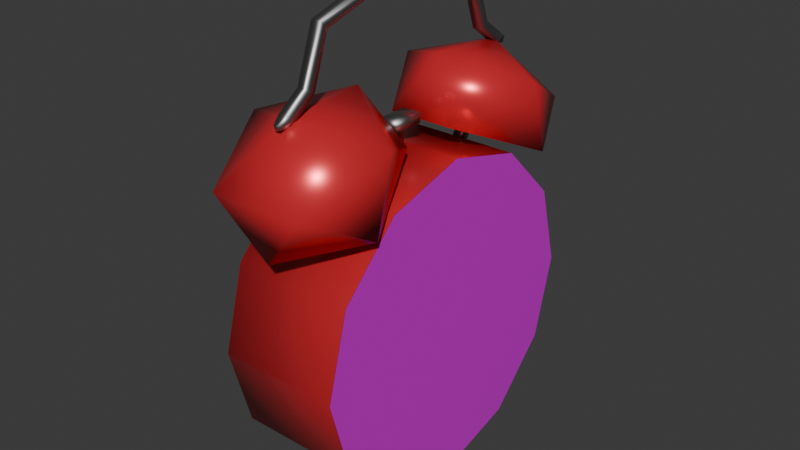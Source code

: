# Source: alarm_clock.blend  (saved by Blender 5.0.119; exported with 4.5.12 LTS)
import bpy
from mathutils import Matrix  # noqa: F401  (used for matrix-valued properties, if any)

bpy.ops.wm.read_factory_settings(use_empty=True)
scene = bpy.context.scene
scene.name = 'Scene'

# ---- collections
col_collection = bpy.data.collections.new('Collection'); scene.collection.children.link(col_collection)

# ---- images (referenced by path relative to the original .blend; pixels are not part of the script)
import os
ASSET_DIR = os.environ.get("B2B_ASSET_DIR", "")  # directory of the original .blend (textures are referenced by path, not embedded)
HERE = os.path.dirname(os.path.abspath(__file__))  # packed textures are extracted next to this script under _unpacked/

def load_image(name, relpath, width, height, colorspace="sRGB"):
    """Load a texture the original file referenced (path relative to the .blend, or extracted next to this script)."""
    p = next((c for c in (os.path.join(HERE, relpath), os.path.join(ASSET_DIR, relpath)) if relpath and os.path.exists(c)), "")
    if p:
        img = bpy.data.images.load(p, check_existing=True)
        img.name = name
    else:  # same state as the original file: an image datablock whose file is absent (Cycles renders it pink)
        img = bpy.data.images.new(name, width, height)
        img.source = "FILE"
        img.filepath = "//" + (relpath or name)
    img.colorspace_settings.name = colorspace
    return img
img_reloj_png = load_image('Reloj.png', 'Reloj.png', 1024, 1024, 'sRGB')

# ---- materials (node trees are filled in below, after node groups)
mat_gray = bpy.data.materials.new('gray')
mat_red = bpy.data.materials.new('red')
mat_face = bpy.data.materials.new('face')

# ---- material node trees
mat_gray.use_nodes = True; mat_gray.node_tree.nodes.clear()
_N = mat_gray.node_tree.nodes; _L = mat_gray.node_tree.links
n0 = _N.new('ShaderNodeBsdfPrincipled'); n0.name = 'Principled BSDF'; n0.location = (-200, 100)
n0.inputs[0].default_value = (0.3389, 0.3389, 0.3389, 1.0)
n0.inputs[1].default_value = 1.0
n0.inputs[2].default_value = 0.4446
n1 = _N.new('ShaderNodeOutputMaterial'); n1.name = 'Material Output'; n1.location = (200, 100)
_L.new(n0.outputs[0], n1.inputs[0])
n1.is_active_output = True
mat_red.use_nodes = True; mat_red.node_tree.nodes.clear()
_N = mat_red.node_tree.nodes; _L = mat_red.node_tree.links
n0 = _N.new('ShaderNodeBsdfPrincipled'); n0.name = 'Principled BSDF'; n0.location = (-200, 100)
n0.inputs[0].default_value = (0.8, 0.03203, 0.04332, 1.0)
n0.inputs[1].default_value = 0.3324
n0.inputs[2].default_value = 0.295
n1 = _N.new('ShaderNodeOutputMaterial'); n1.name = 'Material Output'; n1.location = (200, 100)
_L.new(n0.outputs[0], n1.inputs[0])
n1.is_active_output = True
mat_face.use_nodes = True; mat_face.node_tree.nodes.clear()
_N = mat_face.node_tree.nodes; _L = mat_face.node_tree.links
n0 = _N.new('ShaderNodeBsdfPrincipled'); n0.name = 'Principled BSDF'; n0.location = (-200, 100)
n0.inputs[1].default_value = 0.3324
n0.inputs[2].default_value = 0.295
n1 = _N.new('ShaderNodeOutputMaterial'); n1.name = 'Material Output'; n1.location = (200, 100)
n2 = _N.new('ShaderNodeTexImage'); n2.name = 'Image Texture'; n2.location = (-582, 75)
n2.image = img_reloj_png
_L.new(n0.outputs[0], n1.inputs[0])
_L.new(n2.outputs[0], n0.inputs[0])
n1.is_active_output = True

# ---- world
world_world = bpy.data.worlds.new('World'); scene.world = world_world
world_world.use_nodes = True; world_world.node_tree.nodes.clear()
_N = world_world.node_tree.nodes; _L = world_world.node_tree.links
n0 = _N.new('ShaderNodeOutputWorld'); n0.name = 'World Output'; n0.location = (200, 100)
n1 = _N.new('ShaderNodeBackground'); n1.name = 'Background'; n1.location = (-200, 100)
n1.inputs[0].default_value = (0.05088, 0.05088, 0.05088, 1.0)
_L.new(n1.outputs[0], n0.inputs[0])
n0.is_active_output = True
world_world.color = (0.05088, 0.05088, 0.05088)
world_world.sun_shadow_jitter_overblur = 0.0

# ---- meshes
me_vert = bpy.data.meshes.new('Vert')
me_vert.from_pydata([(0.001995, -0.2471, 0.4028), (-0.01666, -0.2471, 0.4028), (-0.01666, -0.2556, 0.4194), (0.001995, -0.2556, 0.4194), (0.001995, -0.2011, 0.4369), (-0.01666, -0.2011, 0.4369), (-0.01666, -0.2161, 0.448), (0.001995, -0.2161, 0.448), (0.001995, -0.1704, 0.5261), (-0.01666, -0.1704, 0.5261), (-0.01666, -0.1833, 0.5396), (0.001995, -0.1833, 0.5396), (0.001995, -5.427e-11, 0.5761), (-0.01666, 5.427e-11, 0.5761), (-0.01666, 5.427e-11, 0.5947), (0.001995, -5.427e-11, 0.5947), (-0.003129, -0.2684, 0.401), (-0.01153, -0.2684, 0.401), (-0.01153, -0.271, 0.409), (-0.003129, -0.271, 0.409), (0.001995, -0.2169, 0.3249), (-0.01666, -0.2169, 0.3249), (-0.01666, -0.2013, 0.3352), (0.001995, -0.2013, 0.3352), (0.001995, -0.1489, 0.2218), (-0.01666, -0.1489, 0.2218), (-0.01666, -0.1334, 0.2321), (0.001995, -0.1334, 0.2321), (-0.01666, -0.1648, -0.215), (0.001995, -0.1648, -0.215), (0.001995, -0.1791, -0.2031), (-0.01666, -0.1791, -0.2031), (-0.009866, -0.2198, -0.2708), (-0.004796, -0.2198, -0.2708), (-0.004796, -0.2237, -0.2675), (-0.009866, -0.2237, -0.2675), (-0.003129, -0.004202, 0.2889), (-0.01153, -0.004202, 0.2889), (-0.01153, 0.004202, 0.2889), (-0.003129, 0.004202, 0.2889), (0.001995, 0.2468, 0.403), (-0.01666, 0.2468, 0.403), (-0.01666, 0.2559, 0.4192), (0.001995, 0.2559, 0.4192), (0.001995, 0.2011, 0.4369), (-0.01666, 0.2011, 0.4369), (-0.01666, 0.2161, 0.448), (0.001995, 0.2161, 0.448), (0.001995, 0.1704, 0.5261), (-0.01666, 0.1704, 0.5261), (-0.01666, 0.1833, 0.5396), (0.001995, 0.1833, 0.5396), (-0.001246, 0.2683, 0.3976), (-0.01342, 0.2683, 0.3976), (-0.01342, 0.2729, 0.4088), (-0.001246, 0.2729, 0.4088), (-0.01666, 0.2169, 0.3249), (0.001995, 0.2169, 0.3249), (0.001995, 0.2013, 0.3352), (-0.01666, 0.2013, 0.3352), (-0.01666, 0.1489, 0.2218), (0.001995, 0.1489, 0.2218), (0.001995, 0.1334, 0.2321), (-0.01666, 0.1334, 0.2321), (0.001995, 0.1648, -0.215), (-0.01666, 0.1648, -0.215), (-0.01666, 0.1791, -0.2031), (0.001995, 0.1791, -0.2031), (-0.004796, 0.2198, -0.2708), (-0.009866, 0.2198, -0.2708), (-0.009866, 0.2237, -0.2675), (-0.004796, 0.2237, -0.2675), (-0.003129, -0.004202, 0.3239), (-0.01153, -0.004202, 0.3239), (-0.01153, 0.004202, 0.3239), (-0.003129, 0.004202, 0.3239), (0.009367, -0.02833, 0.325), (0.009367, 0.0297, 0.325), (-0.02402, 0.0297, 0.325), (-0.02402, -0.02833, 0.325), (0.009367, -0.02833, 0.3436), (0.009367, 0.0297, 0.3436), (-0.02402, 0.0297, 0.3436), (-0.02402, -0.02833, 0.3436), (-0.00792, 0.2094, 0.3317), (0.04977, 0.0515, 0.3199), (-0.06963, 0.05335, 0.3189), (-0.1424, 0.2166, 0.2451), (-0.005437, 0.3017, 0.2009), (0.1281, 0.2124, 0.2473), (-0.0104, 0.09541, 0.4208), (-0.1439, 0.1847, 0.3744), (-0.08949, 0.325, 0.3016), (0.07766, 0.3224, 0.3029), (0.1265, 0.1805, 0.3766), (-0.00792, 0.2501, 0.4102), (-0.00792, -0.2094, 0.3317), (0.04977, -0.0515, 0.3199), (-0.06963, -0.05335, 0.3189), (-0.1424, -0.2166, 0.2451), (-0.005437, -0.3017, 0.2009), (0.1281, -0.2124, 0.2473), (-0.0104, -0.09541, 0.4208), (-0.1439, -0.1847, 0.3744), (-0.08949, -0.325, 0.3016), (0.07766, -0.3224, 0.3029), (0.1265, -0.1805, 0.3766), (-0.00792, -0.2501, 0.4102), (0.1065, 0.2598, 0.15), (0.1065, 0.15, 0.2598), (0.1065, 0.0, 0.3), (0.1065, -0.15, 0.2598), (0.1065, -0.2598, 0.15), (0.1065, -0.3, -4.655e-09), (0.1065, -0.2598, -0.15), (0.1065, -0.15, -0.2598), (0.1065, 0.0, -0.3), (0.1065, 0.15, -0.2598), (0.1065, 0.3, -4.655e-09), (0.1065, 0.2598, -0.15), (-0.115, 0.3, 3.556e-09), (-0.115, 0.2598, 0.15), (-0.115, 0.15, 0.2598), (-0.115, 2.2e-09, 0.3), (-0.115, -0.15, 0.2598), (-0.115, -0.2598, 0.15), (-0.115, -0.3, 3.556e-09), (-0.115, -0.2598, -0.15), (-0.115, -0.15, -0.2598), (-0.115, 2.2e-09, -0.3), (-0.115, 0.15, -0.2598), (-0.115, 0.2598, -0.15)], [], [(19, 18, 17, 16), (23, 22, 21, 20), (24, 25, 26, 27), (31, 30, 29, 28), (32, 33, 34, 35), (36, 37, 38, 39), (52, 53, 54, 55), (59, 58, 57, 56), (60, 61, 62, 63), (67, 66, 65, 64), (68, 69, 70, 71), (74, 73, 79, 78), (40, 41, 53, 52), (41, 42, 54, 53), (42, 43, 55, 54), (43, 40, 52, 55), (44, 45, 41, 40), (45, 46, 42, 41), (46, 47, 43, 42), (47, 44, 40, 43), (48, 49, 45, 44), (49, 50, 46, 45), (50, 51, 47, 46), (51, 48, 44, 47), (12, 13, 49, 48), (13, 14, 50, 49), (14, 15, 51, 50), (15, 12, 48, 51), (8, 9, 13, 12), (9, 10, 14, 13), (10, 11, 15, 14), (11, 8, 12, 15), (4, 5, 9, 8), (5, 6, 10, 9), (6, 7, 11, 10), (7, 4, 8, 11), (0, 1, 5, 4), (1, 2, 6, 5), (2, 3, 7, 6), (3, 0, 4, 7), (16, 17, 1, 0), (17, 18, 2, 1), (18, 19, 3, 2), (19, 16, 0, 3), (63, 62, 58, 59), (62, 61, 57, 58), (61, 60, 56, 57), (60, 63, 59, 56), (72, 73, 37, 36), (73, 74, 38, 37), (74, 75, 39, 38), (75, 72, 36, 39), (27, 26, 22, 23), (26, 25, 21, 22), (25, 24, 20, 21), (24, 27, 23, 20), (35, 34, 30, 31), (34, 33, 29, 30), (33, 32, 28, 29), (32, 35, 31, 28), (71, 70, 66, 67), (70, 69, 65, 66), (69, 68, 64, 65), (68, 71, 67, 64), (77, 78, 82, 81), (72, 75, 77, 76), (73, 72, 76, 79), (75, 74, 78, 77), (81, 82, 83, 80), (78, 79, 83, 82), (76, 77, 81, 80), (79, 76, 80, 83), (84, 85, 86), (85, 84, 89), (84, 86, 87), (84, 87, 88), (84, 88, 89), (85, 89, 94), (86, 85, 90), (87, 86, 91), (88, 87, 92), (89, 88, 93), (85, 94, 90), (86, 90, 91), (87, 91, 92), (88, 92, 93), (89, 93, 94), (90, 94, 95), (91, 90, 95), (92, 91, 95), (93, 92, 95), (94, 93, 95), (96, 98, 97), (97, 101, 96), (96, 99, 98), (96, 100, 99), (96, 101, 100), (97, 106, 101), (98, 102, 97), (99, 103, 98), (100, 104, 99), (101, 105, 100), (97, 102, 106), (98, 103, 102), (99, 104, 103), (100, 105, 104), (101, 106, 105), (102, 107, 106), (103, 107, 102), (104, 107, 103), (105, 107, 104), (106, 107, 105), (131, 120, 121, 122, 123, 124, 125, 126, 127, 128, 129, 130), (112, 113, 126, 125), (109, 110, 123, 122), (116, 117, 130, 129), (113, 114, 127, 126), (110, 111, 124, 123), (117, 119, 131, 130), (118, 108, 121, 120), (114, 115, 128, 127), (111, 112, 125, 124), (119, 118, 120, 131), (108, 109, 122, 121), (115, 116, 129, 128)])
me_vert.polygons.foreach_set('use_smooth', [True] * 125)
me_vert.polygons.foreach_set('material_index', [0, 0, 0, 0, 0, 0, 0, 0, 0, 0, 0, 0, 0, 0, 0, 0, 0, 0, 0, 0, 0, 0, 0, 0, 0, 0, 0, 0, 0, 0, 0, 0, 0, 0, 0, 0, 0, 0, 0, 0, 0, 0, 0, 0, 0, 0, 0, 0, 0, 0, 0, 0, 0, 0, 0, 0, 0, 0, 0, 0, 0, 0, 0, 0, 0, 0, 0, 0, 0, 0, 0, 0, 1, 1, 1, 1, 1, 1, 1, 1, 1, 1, 1, 1, 1, 1, 1, 1, 1, 1, 1, 1, 1, 1, 1, 1, 1, 1, 1, 1, 1, 1, 1, 1, 1, 1, 1, 1, 1, 1, 1, 1, 1, 1, 1, 1, 1, 1, 1, 1, 1, 1, 1, 1, 1])
_uv = me_vert.uv_layers.new(name='UVMap')
_uv.uv.foreach_set('vector', [0.1152, 0.8278, 0.1196, 0.8278, 0.1196, 0.8314, 0.1152, 0.8314, 0.3201, 0.9555, 0.3201, 0.9423, 0.3301, 0.9423, 0.3301, 0.9555, 0.9188, 0.4941, 0.9188, 0.5036, 0.9106, 0.5036, 0.9106, 0.4941, 0.9106, 0.4941, 0.9106, 0.5036, 0.9018, 0.5038, 0.9018, 0.4942, 0.7774, 0.7857, 0.7774, 0.7761, 0.7858, 0.7761, 0.7858, 0.7857, 0.1461, 0.8036, 0.1461, 0.808, 0.1418, 0.808, 0.1418, 0.8036, 0.3447, 0.9423, 0.3447, 0.9509, 0.3361, 0.9509, 0.3361, 0.9423, 0.8939, 0.4947, 0.8939, 0.5042, 0.8847, 0.5043, 0.8847, 0.4948, 0.3078, 0.9555, 0.3078, 0.9423, 0.3201, 0.9423, 0.3201, 0.9555, 0.8939, 0.5042, 0.8939, 0.4947, 0.9018, 0.4947, 0.9018, 0.5042, 0.7774, 0.7761, 0.7774, 0.7857, 0.7686, 0.7857, 0.7686, 0.7761, 0.8954, 0.482, 0.8954, 0.4778, 0.9018, 0.4656, 0.9018, 0.4947, 0.1321, 0.8408, 0.1418, 0.8408, 0.1401, 0.8524, 0.1337, 0.8524, 0.02885, 0.6313, 0.02413, 0.6399, 0.01521, 0.6344, 0.0176, 0.6285, 0.2174, 0.9752, 0.2306, 0.9754, 0.2282, 0.989, 0.2196, 0.9889, 0.02413, 0.8218, 0.02885, 0.8304, 0.0176, 0.8332, 0.01521, 0.8273, 0.1321, 0.8139, 0.1418, 0.8139, 0.1418, 0.8408, 0.1321, 0.8408, 0.05288, 0.6489, 0.04508, 0.6548, 0.02413, 0.6399, 0.02885, 0.6313, 0.2174, 0.9423, 0.2306, 0.9424, 0.2306, 0.9754, 0.2174, 0.9752, 0.04508, 0.8069, 0.05288, 0.8128, 0.02885, 0.8304, 0.02413, 0.8218, 0.9054, 0.3502, 0.915, 0.3502, 0.915, 0.3896, 0.9054, 0.3896, 0.06925, 0.6955, 0.06257, 0.7026, 0.04508, 0.6548, 0.05288, 0.6489, 0.2042, 0.9423, 0.2174, 0.9423, 0.2174, 0.9904, 0.2042, 0.9904, 0.06257, 0.7591, 0.06925, 0.7662, 0.05288, 0.8128, 0.04508, 0.8069, 0.9778, 0.4566, 0.9873, 0.4566, 0.9874, 0.547, 0.9778, 0.547, 0.1261, 0.7079, 0.1261, 0.7177, 0.06257, 0.7026, 0.06925, 0.6955, 0.3817, 0.8809, 0.3915, 0.8808, 0.3925, 0.981, 0.3827, 0.9811, 0.1261, 0.7177, 0.1261, 0.7274, 0.06925, 0.7662, 0.06257, 0.7591, 0.9778, 0.3762, 0.9874, 0.3762, 0.9873, 0.4566, 0.9778, 0.4566, 0.2151, 0.6812, 0.2218, 0.6882, 0.1261, 0.7177, 0.1261, 0.7079, 0.3827, 0.7977, 0.3925, 0.7976, 0.3915, 0.8808, 0.3817, 0.8809, 0.2218, 0.7471, 0.2151, 0.7542, 0.1261, 0.7274, 0.1261, 0.7177, 0.1321, 0.7983, 0.1223, 0.7983, 0.1223, 0.7493, 0.1321, 0.7493, 0.2363, 0.6383, 0.2441, 0.644, 0.2218, 0.6882, 0.2151, 0.6812, 0.1223, 0.8001, 0.1125, 0.8001, 0.1125, 0.7493, 0.1223, 0.7493, 0.2634, 0.7713, 0.2555, 0.777, 0.2151, 0.7542, 0.2218, 0.7471, 0.1321, 0.8249, 0.1223, 0.8249, 0.1223, 0.7983, 0.1321, 0.7983, 0.2602, 0.6203, 0.2647, 0.6289, 0.2441, 0.644, 0.2363, 0.6383, 0.1223, 0.8203, 0.1125, 0.8203, 0.1125, 0.8001, 0.1223, 0.8001, 0.284, 0.7864, 0.2794, 0.795, 0.2555, 0.777, 0.2634, 0.7713, 0.918, 0.7759, 0.9282, 0.7759, 0.9344, 0.8008, 0.9118, 0.8008, 0.2714, 0.6192, 0.2728, 0.6234, 0.2647, 0.6289, 0.2602, 0.6203, 0.1196, 0.8278, 0.1152, 0.8278, 0.1125, 0.8203, 0.1223, 0.8203, 0.292, 0.7919, 0.2906, 0.7961, 0.2794, 0.795, 0.284, 0.7864, 0.9043, 0.7773, 0.891, 0.7773, 0.891, 0.6933, 0.9043, 0.6933, 0.8512, 0.7812, 0.8379, 0.7812, 0.8379, 0.6933, 0.8512, 0.6933, 0.891, 0.7805, 0.8777, 0.7805, 0.8777, 0.6933, 0.891, 0.6933, 0.8777, 0.7812, 0.8645, 0.7812, 0.8645, 0.6933, 0.8777, 0.6933, 0.1418, 0.786, 0.1462, 0.786, 0.1462, 0.8036, 0.1418, 0.8036, 0.1418, 0.7676, 0.1462, 0.7676, 0.1462, 0.786, 0.1418, 0.786, 0.3301, 0.9423, 0.3361, 0.9423, 0.3361, 0.9646, 0.3301, 0.9646, 0.1418, 0.7493, 0.1462, 0.7493, 0.1462, 0.7676, 0.1418, 0.7676, 0.903, 0.9816, 0.8935, 0.9813, 0.8935, 0.9326, 0.903, 0.9329, 0.8645, 0.7812, 0.8512, 0.7812, 0.8512, 0.6933, 0.8645, 0.6933, 0.9501, 0.5022, 0.9406, 0.5022, 0.9406, 0.4579, 0.9501, 0.4579, 0.1418, 0.8139, 0.1321, 0.8139, 0.1321, 0.7493, 0.1418, 0.7493, 0.9249, 0.5036, 0.9223, 0.5036, 0.9188, 0.4656, 0.9284, 0.4656, 0.9091, 0.9726, 0.9065, 0.9726, 0.903, 0.9326, 0.9126, 0.9326, 0.9344, 0.5036, 0.9318, 0.5036, 0.9284, 0.4656, 0.9379, 0.4656, 0.9562, 0.4979, 0.9536, 0.4979, 0.9501, 0.4579, 0.9597, 0.4579, 0.2533, 0.9859, 0.2497, 0.9859, 0.2438, 0.9423, 0.257, 0.9423, 0.9186, 0.9726, 0.916, 0.9726, 0.9126, 0.9326, 0.9221, 0.9326, 0.239, 0.9882, 0.2354, 0.9882, 0.2306, 0.9423, 0.2438, 0.9423, 0.9658, 0.4978, 0.9632, 0.4978, 0.9597, 0.4579, 0.9692, 0.4579, 0.3078, 0.9423, 0.3078, 0.9659, 0.296, 0.9659, 0.296, 0.9423, 0.8911, 0.4778, 0.8911, 0.482, 0.8847, 0.4947, 0.8847, 0.4656, 0.8954, 0.4778, 0.8911, 0.4778, 0.8847, 0.4656, 0.9018, 0.4656, 0.8911, 0.482, 0.8954, 0.482, 0.9018, 0.4947, 0.8847, 0.4947, 0.9188, 0.4939, 0.9018, 0.4941, 0.9018, 0.4658, 0.9188, 0.4656, 0.2702, 0.9834, 0.2702, 0.9423, 0.2833, 0.9423, 0.2833, 0.9834, 0.2702, 0.9423, 0.2702, 0.9834, 0.257, 0.9834, 0.257, 0.9423, 0.296, 0.9423, 0.296, 0.9659, 0.2833, 0.9659, 0.2833, 0.9423, 0.3104, 0.8682, 0.2273, 0.8486, 0.2631, 0.7974, 0.2273, 0.8486, 0.3104, 0.8682, 0.2792, 0.9329, 0.3104, 0.8682, 0.2631, 0.7974, 0.3601, 0.8167, 0.3104, 0.8682, 0.3601, 0.8167, 0.3601, 0.9031, 0.3104, 0.8682, 0.3601, 0.9031, 0.2792, 0.9329, 0.97, 0.7831, 0.97, 0.8732, 0.9161, 0.8316, 0.7164, 0.4624, 0.7164, 0.4013, 0.7722, 0.4319, 0.7722, 0.4533, 0.7722, 0.3619, 0.8261, 0.4117, 0.9219, 0.6187, 0.9206, 0.6887, 0.8704, 0.6616, 0.9206, 0.5504, 0.9219, 0.6187, 0.8704, 0.5762, 0.7164, 0.4013, 0.7625, 0.3619, 0.7722, 0.4319, 0.7164, 0.4624, 0.7722, 0.4319, 0.7625, 0.5001, 0.7722, 0.4533, 0.8261, 0.4117, 0.8205, 0.4924, 0.9219, 0.6187, 0.8704, 0.6616, 0.8704, 0.5762, 0.97, 0.8732, 0.9217, 0.9132, 0.9161, 0.8316, 0.7149, 0.7831, 0.7961, 0.8088, 0.738, 0.8567, 0.6646, 0.8513, 0.7149, 0.7831, 0.738, 0.8567, 0.7149, 0.9191, 0.6646, 0.8513, 0.738, 0.8567, 0.7961, 0.8928, 0.7149, 0.9191, 0.738, 0.8567, 0.7961, 0.8088, 0.7961, 0.8928, 0.738, 0.8567, 0.5847, 0.8522, 0.6646, 0.8218, 0.6646, 0.8828, 0.6646, 0.8828, 0.5907, 0.9218, 0.5847, 0.8522, 0.5847, 0.8522, 0.5907, 0.7835, 0.6646, 0.8218, 0.8059, 0.2807, 0.8756, 0.3214, 0.8057, 0.3609, 0.8059, 0.2807, 0.8756, 0.2416, 0.8756, 0.3214, 0.9219, 0.5504, 0.9757, 0.5985, 0.9219, 0.6402, 0.8354, 0.954, 0.8354, 0.9059, 0.8823, 0.9149, 0.07776, 0.9533, 0.02267, 0.9106, 0.07776, 0.86, 0.8756, 0.2416, 0.9153, 0.2689, 0.8756, 0.3214, 0.8354, 0.9851, 0.7961, 0.9321, 0.8354, 0.9059, 0.2273, 0.9299, 0.1787, 0.9411, 0.1818, 0.86, 0.197, 0.9845, 0.1131, 0.9837, 0.1787, 0.9411, 0.07776, 0.9533, 0.02816, 0.9935, 0.02267, 0.9106, 0.9161, 0.9059, 0.8529, 0.9004, 0.9161, 0.8429, 0.9219, 0.6402, 0.9757, 0.5985, 0.9703, 0.6803, 0.1787, 0.9411, 0.1131, 0.9031, 0.1818, 0.86, 0.1131, 0.9837, 0.1131, 0.9031, 0.1787, 0.9411, 0.9161, 0.8429, 0.8419, 0.8245, 0.8983, 0.7831, 0.8529, 0.9004, 0.8419, 0.8245, 0.9161, 0.8429, 0.7961, 0.8762, 0.8419, 0.8245, 0.8529, 0.9004, 0.4573, 0.7482, 0.4276, 0.6967, 0.4276, 0.6373, 0.4573, 0.5858, 0.5088, 0.5561, 0.5682, 0.5561, 0.6197, 0.5858, 0.6494, 0.6373, 0.6494, 0.6967, 0.6197, 0.7482, 0.5682, 0.7779, 0.5088, 0.7779, 0.7341, 0.6373, 0.7341, 0.6967, 0.6494, 0.6967, 0.6494, 0.6373, 0.7341, 0.5858, 0.7341, 0.5561, 0.8189, 0.5561, 0.8189, 0.5858, 0.4276, 0.8888, 0.4276, 0.8294, 0.5124, 0.8294, 0.5124, 0.8888, 0.7341, 0.6967, 0.7341, 0.7482, 0.6494, 0.7482, 0.6494, 0.6967, 0.7341, 0.5561, 0.7341, 0.5858, 0.6494, 0.5858, 0.6494, 0.5561, 0.4276, 0.8294, 0.4276, 0.7779, 0.5124, 0.7779, 0.5124, 0.8294, 0.7341, 0.6967, 0.7341, 0.6373, 0.8189, 0.6373, 0.8189, 0.6967, 0.7341, 0.7482, 0.7341, 0.7779, 0.6494, 0.7779, 0.6494, 0.7482, 0.7341, 0.5858, 0.7341, 0.6373, 0.6494, 0.6373, 0.6494, 0.5858, 0.7341, 0.7482, 0.7341, 0.6967, 0.8189, 0.6967, 0.8189, 0.7482, 0.7341, 0.6373, 0.7341, 0.5858, 0.8189, 0.5858, 0.8189, 0.6373, 0.4276, 0.9402, 0.4276, 0.8888, 0.5124, 0.8888, 0.5124, 0.9402])
me_vert.materials.append(mat_gray)
me_vert.materials.append(mat_red)
me_vert.update()
me_vert_006 = bpy.data.meshes.new('Vert.006')
me_vert_006.from_pydata([(0.1065, 0.2598, 0.15), (0.1065, 0.15, 0.2598), (0.1065, 0.0, 0.3), (0.1065, -0.15, 0.2598), (0.1065, -0.2598, 0.15), (0.1065, -0.3, -4.655e-09), (0.1065, -0.2598, -0.15), (0.1065, -0.15, -0.2598), (0.1065, 0.0, -0.3), (0.1065, 0.15, -0.2598), (0.1065, 0.3, -4.655e-09), (0.1065, 0.2598, -0.15)], [], [(11, 9, 8, 7, 6, 5, 4, 3, 2, 1, 0, 10)])
me_vert_006.polygons.foreach_set('use_smooth', [True] * 1)
_uv = me_vert_006.uv_layers.new(name='UVMap')
_uv.uv.foreach_set('vector', [0.8363, 0.3119, 0.6937, 0.1695, 0.499, 0.1176, 0.3045, 0.1699, 0.1621, 0.3125, 0.1102, 0.5072, 0.1625, 0.7018, 0.3051, 0.8441, 0.4998, 0.8961, 0.6944, 0.8437, 0.8367, 0.7011, 0.8887, 0.5065])
me_vert_006.materials.append(mat_face)
me_vert_006.update()

# ---- objects
ob_alarm = bpy.data.objects.new('alarm', me_vert)
ob_alarm_002 = bpy.data.objects.new('alarm.002', me_vert_006)

# ---- transforms, parenting, visibility, modifiers, constraints
ob_alarm.location = (0.000271, 0.0, 0.0)
ob_alarm_002.location = (0.0005033, 0.0, 0.0)

# ---- collection membership
col_collection.objects.link(ob_alarm)
col_collection.objects.link(ob_alarm_002)

# ---- scene / render settings (as saved in the file)
scene.frame_start = 1; scene.frame_end = 250; scene.frame_set(1)
scene.render.engine = 'CYCLES'
scene.render.bake_bias = 0.0
scene.render.bake_samples = 0
scene.cycles.sampling_pattern = 'TABULATED_SOBOL'
scene.eevee.use_volume_custom_range = False
bpy.context.view_layer.update()

# ---- added for rendering (the .blend has no active camera and no usable light): camera, sun
cam_auto = bpy.data.cameras.new('AutoCamera')
cam_auto.lens = 50.0
cam_auto.sensor_width = 36.0
cam_auto.clip_end = 1000.0
ob_auto_camera = bpy.data.objects.new('AutoCamera', cam_auto)
scene.collection.objects.link(ob_auto_camera)
ob_auto_camera.location = (1.04609, -1.26448, 0.990362)
ob_auto_camera.rotation_euler = (1.09748, -7.21219e-08, 0.694738)
scene.camera = ob_auto_camera
light_auto_sun = bpy.data.lights.new('AutoSun', 'SUN')
light_auto_sun.energy = 3.0
light_auto_sun.angle = 0.0523599
ob_auto_sun = bpy.data.objects.new('AutoSun', light_auto_sun)
scene.collection.objects.link(ob_auto_sun)
ob_auto_sun.rotation_euler = (0.872665, 0.174533, 0.523599)
bpy.context.view_layer.update()
